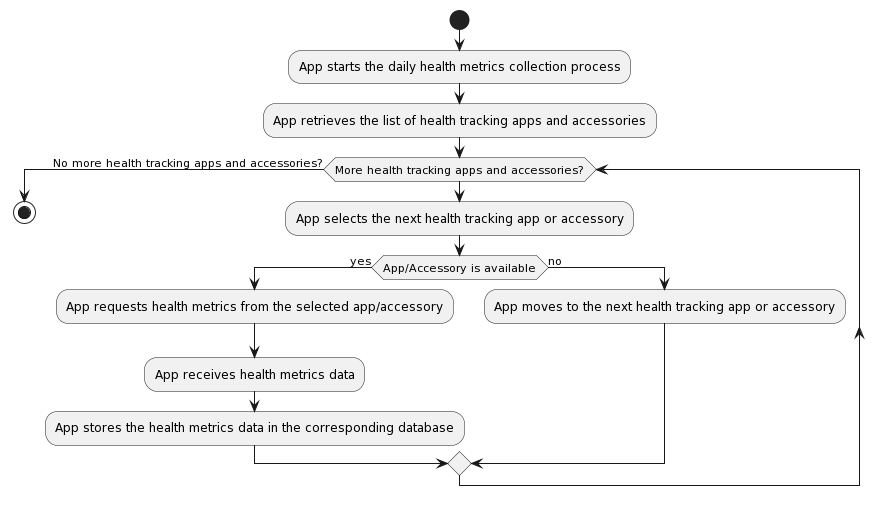

The diagram above was rendered by PlantUML. Its source (embedded in the PNG):
@startuml
start
:App starts the daily health metrics collection process;
:App retrieves the list of health tracking apps and accessories;
while (More health tracking apps and accessories?)
  :App selects the next health tracking app or accessory;
  if (App/Accessory is available) then (yes)
    :App requests health metrics from the selected app/accessory;
    :App receives health metrics data;
    :App stores the health metrics data in the corresponding database;
  else (no)
    :App moves to the next health tracking app or accessory;
  endif
endwhile (No more health tracking apps and accessories?)
stop
@enduml